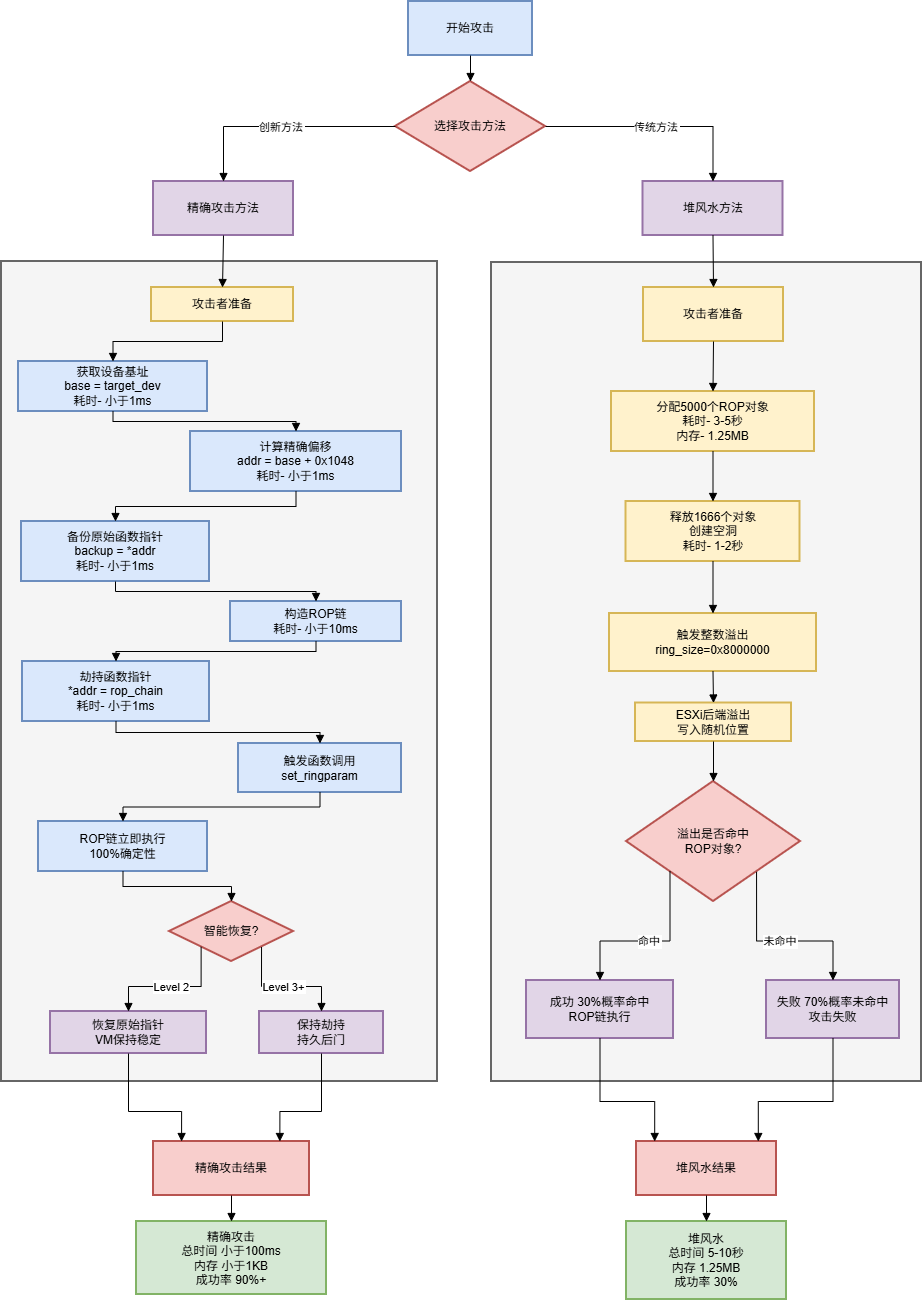

The diagram above was exported from draw.io. Its source (the exported page's mxGraphModel, read from the mxfile embedded in the PNG):
<mxGraphModel dx="1888" dy="840" grid="1" gridSize="10" guides="1" tooltips="1" connect="1" arrows="1" fold="1" page="1" pageScale="1" pageWidth="827" pageHeight="1169" math="0" shadow="0">
  <root>
    <mxCell id="0" />
    <mxCell id="1" parent="0" />
    <mxCell id="xUzI9RGMYAZlCXcwWmP0-1" value="" style="whiteSpace=wrap;strokeWidth=2;fillColor=#f5f5f5;fontColor=#333333;strokeColor=#666666;" parent="1" vertex="1">
      <mxGeometry x="20" y="450" width="436" height="820" as="geometry" />
    </mxCell>
    <mxCell id="xUzI9RGMYAZlCXcwWmP0-2" value="" style="whiteSpace=wrap;strokeWidth=2;fillColor=#f5f5f5;fontColor=#333333;strokeColor=#666666;" parent="1" vertex="1">
      <mxGeometry x="510" y="451" width="430" height="819" as="geometry" />
    </mxCell>
    <mxCell id="xUzI9RGMYAZlCXcwWmP0-3" value="开始攻击" style="whiteSpace=wrap;strokeWidth=2;fillColor=#dae8fc;strokeColor=#6c8ebf;" parent="1" vertex="1">
      <mxGeometry x="427" y="190" width="124" height="54" as="geometry" />
    </mxCell>
    <mxCell id="xUzI9RGMYAZlCXcwWmP0-4" value="选择攻击方法" style="rhombus;strokeWidth=2;whiteSpace=wrap;fillColor=#f8cecc;strokeColor=#b85450;" parent="1" vertex="1">
      <mxGeometry x="414" y="270" width="150" height="90" as="geometry" />
    </mxCell>
    <mxCell id="xUzI9RGMYAZlCXcwWmP0-5" value="堆风水方法" style="whiteSpace=wrap;strokeWidth=2;fillColor=#e1d5e7;strokeColor=#9673a6;" parent="1" vertex="1">
      <mxGeometry x="661.5" y="370" width="140" height="54" as="geometry" />
    </mxCell>
    <mxCell id="xUzI9RGMYAZlCXcwWmP0-6" value="精确攻击方法" style="whiteSpace=wrap;strokeWidth=2;fillColor=#e1d5e7;strokeColor=#9673a6;" parent="1" vertex="1">
      <mxGeometry x="172" y="370" width="140" height="54" as="geometry" />
    </mxCell>
    <mxCell id="xUzI9RGMYAZlCXcwWmP0-7" value="攻击者准备" style="whiteSpace=wrap;strokeWidth=2;fillColor=#fff2cc;strokeColor=#d6b656;" parent="1" vertex="1">
      <mxGeometry x="662" y="476" width="140" height="54" as="geometry" />
    </mxCell>
    <mxCell id="xUzI9RGMYAZlCXcwWmP0-8" value="分配5000个ROP对象&#10;耗时- 3-5秒&#10;内存- 1.25MB" style="whiteSpace=wrap;strokeWidth=2;fillColor=#fff2cc;strokeColor=#d6b656;" parent="1" vertex="1">
      <mxGeometry x="630" y="580" width="203" height="60" as="geometry" />
    </mxCell>
    <mxCell id="xUzI9RGMYAZlCXcwWmP0-9" value="释放1666个对象&#10;创建空洞&#10;耗时- 1-2秒" style="whiteSpace=wrap;strokeWidth=2;fillColor=#fff2cc;strokeColor=#d6b656;" parent="1" vertex="1">
      <mxGeometry x="644.5" y="690" width="174" height="60" as="geometry" />
    </mxCell>
    <mxCell id="xUzI9RGMYAZlCXcwWmP0-10" value="触发整数溢出&#10;ring_size=0x8000000" style="whiteSpace=wrap;strokeWidth=2;fillColor=#fff2cc;strokeColor=#d6b656;" parent="1" vertex="1">
      <mxGeometry x="628" y="802" width="207" height="58" as="geometry" />
    </mxCell>
    <mxCell id="xUzI9RGMYAZlCXcwWmP0-11" value="ESXi后端溢出&#10;写入随机位置" style="whiteSpace=wrap;strokeWidth=2;fillColor=#fff2cc;strokeColor=#d6b656;" parent="1" vertex="1">
      <mxGeometry x="654" y="891.5" width="156" height="38.5" as="geometry" />
    </mxCell>
    <mxCell id="xUzI9RGMYAZlCXcwWmP0-12" value="溢出是否命中&#10;ROP对象?" style="rhombus;strokeWidth=2;whiteSpace=wrap;fillColor=#f8cecc;strokeColor=#b85450;" parent="1" vertex="1">
      <mxGeometry x="645" y="970" width="174" height="120" as="geometry" />
    </mxCell>
    <mxCell id="xUzI9RGMYAZlCXcwWmP0-13" value="成功 30%概率命中&#10;ROP链执行" style="whiteSpace=wrap;strokeWidth=2;fillColor=#e1d5e7;strokeColor=#9673a6;" parent="1" vertex="1">
      <mxGeometry x="545" y="1169" width="147" height="58" as="geometry" />
    </mxCell>
    <mxCell id="xUzI9RGMYAZlCXcwWmP0-14" value="失败 70%概率未命中&#10;攻击失败" style="whiteSpace=wrap;strokeWidth=2;fillColor=#e1d5e7;strokeColor=#9673a6;" parent="1" vertex="1">
      <mxGeometry x="785" y="1169" width="133" height="58" as="geometry" />
    </mxCell>
    <mxCell id="xUzI9RGMYAZlCXcwWmP0-15" value="攻击者准备" style="whiteSpace=wrap;strokeWidth=2;fillColor=#fff2cc;strokeColor=#d6b656;" parent="1" vertex="1">
      <mxGeometry x="170" y="476" width="142" height="34" as="geometry" />
    </mxCell>
    <mxCell id="xUzI9RGMYAZlCXcwWmP0-16" value="获取设备基址&#10;base = target_dev&#10;耗时- 小于1ms" style="whiteSpace=wrap;strokeWidth=2;fillColor=#dae8fc;strokeColor=#6c8ebf;" parent="1" vertex="1">
      <mxGeometry x="37" y="550" width="189" height="50" as="geometry" />
    </mxCell>
    <mxCell id="xUzI9RGMYAZlCXcwWmP0-17" value="计算精确偏移&#10;addr = base + 0x1048&#10;耗时- 小于1ms" style="whiteSpace=wrap;strokeWidth=2;fillColor=#dae8fc;strokeColor=#6c8ebf;" parent="1" vertex="1">
      <mxGeometry x="209" y="620" width="211" height="60" as="geometry" />
    </mxCell>
    <mxCell id="xUzI9RGMYAZlCXcwWmP0-18" value="备份原始函数指针&#10;backup = *addr&#10;耗时- 小于1ms" style="whiteSpace=wrap;strokeWidth=2;fillColor=#dae8fc;strokeColor=#6c8ebf;" parent="1" vertex="1">
      <mxGeometry x="40" y="710" width="188" height="60" as="geometry" />
    </mxCell>
    <mxCell id="xUzI9RGMYAZlCXcwWmP0-19" value="构造ROP链&#10;耗时- 小于10ms" style="whiteSpace=wrap;strokeWidth=2;fillColor=#dae8fc;strokeColor=#6c8ebf;" parent="1" vertex="1">
      <mxGeometry x="249" y="790" width="171" height="40" as="geometry" />
    </mxCell>
    <mxCell id="xUzI9RGMYAZlCXcwWmP0-20" value="劫持函数指针&#10;*addr = rop_chain&#10;耗时- 小于1ms" style="whiteSpace=wrap;strokeWidth=2;fillColor=#dae8fc;strokeColor=#6c8ebf;" parent="1" vertex="1">
      <mxGeometry x="41" y="850" width="187" height="60" as="geometry" />
    </mxCell>
    <mxCell id="xUzI9RGMYAZlCXcwWmP0-21" value="触发函数调用&#10;set_ringparam" style="whiteSpace=wrap;strokeWidth=2;fillColor=#dae8fc;strokeColor=#6c8ebf;" parent="1" vertex="1">
      <mxGeometry x="257" y="932" width="163" height="49" as="geometry" />
    </mxCell>
    <mxCell id="xUzI9RGMYAZlCXcwWmP0-22" value="ROP链立即执行&#10;100%确定性" style="whiteSpace=wrap;strokeWidth=2;fillColor=#dae8fc;strokeColor=#6c8ebf;" parent="1" vertex="1">
      <mxGeometry x="57" y="1010" width="169" height="50" as="geometry" />
    </mxCell>
    <mxCell id="xUzI9RGMYAZlCXcwWmP0-23" value="智能恢复?" style="rhombus;strokeWidth=2;whiteSpace=wrap;fillColor=#f8cecc;strokeColor=#b85450;" parent="1" vertex="1">
      <mxGeometry x="188" y="1090" width="124" height="60" as="geometry" />
    </mxCell>
    <mxCell id="xUzI9RGMYAZlCXcwWmP0-24" value="恢复原始指针&#10;VM保持稳定" style="whiteSpace=wrap;strokeWidth=2;fillColor=#e1d5e7;strokeColor=#9673a6;" parent="1" vertex="1">
      <mxGeometry x="69" y="1200" width="156" height="42" as="geometry" />
    </mxCell>
    <mxCell id="xUzI9RGMYAZlCXcwWmP0-25" value="保持劫持&#10;持久后门" style="whiteSpace=wrap;strokeWidth=2;fillColor=#e1d5e7;strokeColor=#9673a6;" parent="1" vertex="1">
      <mxGeometry x="278" y="1200" width="124" height="42" as="geometry" />
    </mxCell>
    <mxCell id="xUzI9RGMYAZlCXcwWmP0-26" value="堆风水结果" style="whiteSpace=wrap;strokeWidth=2;fillColor=#f8cecc;strokeColor=#b85450;" parent="1" vertex="1">
      <mxGeometry x="655" y="1330" width="140" height="54" as="geometry" />
    </mxCell>
    <mxCell id="xUzI9RGMYAZlCXcwWmP0-27" value="精确攻击结果" style="whiteSpace=wrap;strokeWidth=2;fillColor=#f8cecc;strokeColor=#b85450;" parent="1" vertex="1">
      <mxGeometry x="172" y="1330" width="156" height="54" as="geometry" />
    </mxCell>
    <mxCell id="xUzI9RGMYAZlCXcwWmP0-28" value="堆风水&#10;总时间 5-10秒&#10;内存 1.25MB&#10;成功率 30%" style="whiteSpace=wrap;strokeWidth=2;fillColor=#d5e8d4;strokeColor=#82b366;" parent="1" vertex="1">
      <mxGeometry x="645" y="1410" width="160" height="78" as="geometry" />
    </mxCell>
    <mxCell id="xUzI9RGMYAZlCXcwWmP0-29" value="精确攻击&#10;总时间 小于100ms&#10;内存 小于1KB&#10;成功率 90%+" style="whiteSpace=wrap;strokeWidth=2;fillColor=#d5e8d4;strokeColor=#82b366;" parent="1" vertex="1">
      <mxGeometry x="155" y="1410" width="190" height="73" as="geometry" />
    </mxCell>
    <mxCell id="xUzI9RGMYAZlCXcwWmP0-30" value="" style="curved=1;startArrow=none;endArrow=block;exitX=0.5;exitY=1;entryX=0.5;entryY=0;rounded=0;" parent="1" source="xUzI9RGMYAZlCXcwWmP0-3" target="xUzI9RGMYAZlCXcwWmP0-4" edge="1">
      <mxGeometry relative="1" as="geometry">
        <Array as="points" />
      </mxGeometry>
    </mxCell>
    <mxCell id="xUzI9RGMYAZlCXcwWmP0-31" value="传统方法" style="startArrow=none;endArrow=block;exitX=1;exitY=0.5;entryX=0.5;entryY=0;rounded=0;edgeStyle=orthogonalEdgeStyle;exitDx=0;exitDy=0;" parent="1" source="xUzI9RGMYAZlCXcwWmP0-4" target="xUzI9RGMYAZlCXcwWmP0-5" edge="1">
      <mxGeometry relative="1" as="geometry" />
    </mxCell>
    <mxCell id="xUzI9RGMYAZlCXcwWmP0-32" value="创新方法" style="startArrow=none;endArrow=block;exitX=0;exitY=0.5;entryX=0.5;entryY=0;rounded=0;edgeStyle=orthogonalEdgeStyle;exitDx=0;exitDy=0;" parent="1" source="xUzI9RGMYAZlCXcwWmP0-4" target="xUzI9RGMYAZlCXcwWmP0-6" edge="1">
      <mxGeometry relative="1" as="geometry" />
    </mxCell>
    <mxCell id="xUzI9RGMYAZlCXcwWmP0-33" value="" style="curved=1;startArrow=none;endArrow=block;exitX=0.5;exitY=1;entryX=0.5;entryY=0;rounded=0;" parent="1" source="xUzI9RGMYAZlCXcwWmP0-7" target="xUzI9RGMYAZlCXcwWmP0-8" edge="1">
      <mxGeometry relative="1" as="geometry">
        <Array as="points" />
      </mxGeometry>
    </mxCell>
    <mxCell id="xUzI9RGMYAZlCXcwWmP0-34" value="" style="curved=1;startArrow=none;endArrow=block;exitX=0.5;exitY=1;entryX=0.5;entryY=0;rounded=0;" parent="1" source="xUzI9RGMYAZlCXcwWmP0-8" target="xUzI9RGMYAZlCXcwWmP0-9" edge="1">
      <mxGeometry relative="1" as="geometry">
        <Array as="points" />
      </mxGeometry>
    </mxCell>
    <mxCell id="xUzI9RGMYAZlCXcwWmP0-35" value="" style="curved=1;startArrow=none;endArrow=block;exitX=0.5;exitY=1;entryX=0.5;entryY=0;rounded=0;" parent="1" source="xUzI9RGMYAZlCXcwWmP0-9" target="xUzI9RGMYAZlCXcwWmP0-10" edge="1">
      <mxGeometry relative="1" as="geometry">
        <Array as="points" />
      </mxGeometry>
    </mxCell>
    <mxCell id="xUzI9RGMYAZlCXcwWmP0-36" value="" style="curved=1;startArrow=none;endArrow=block;exitX=0.5;exitY=1;entryX=0.5;entryY=0;rounded=0;" parent="1" source="xUzI9RGMYAZlCXcwWmP0-10" target="xUzI9RGMYAZlCXcwWmP0-11" edge="1">
      <mxGeometry relative="1" as="geometry">
        <Array as="points" />
      </mxGeometry>
    </mxCell>
    <mxCell id="xUzI9RGMYAZlCXcwWmP0-37" value="" style="curved=1;startArrow=none;endArrow=block;exitX=0.5;exitY=1;entryX=0.5;entryY=0;rounded=0;" parent="1" source="xUzI9RGMYAZlCXcwWmP0-11" target="xUzI9RGMYAZlCXcwWmP0-12" edge="1">
      <mxGeometry relative="1" as="geometry">
        <Array as="points" />
      </mxGeometry>
    </mxCell>
    <mxCell id="xUzI9RGMYAZlCXcwWmP0-38" value="命中" style="startArrow=none;endArrow=block;exitX=0;exitY=1;entryX=0.5;entryY=0;rounded=0;edgeStyle=orthogonalEdgeStyle;" parent="1" source="xUzI9RGMYAZlCXcwWmP0-12" target="xUzI9RGMYAZlCXcwWmP0-13" edge="1">
      <mxGeometry relative="1" as="geometry" />
    </mxCell>
    <mxCell id="xUzI9RGMYAZlCXcwWmP0-39" value="未命中" style="startArrow=none;endArrow=block;exitX=0.99;exitY=1;entryX=0.5;entryY=0;rounded=0;edgeStyle=orthogonalEdgeStyle;" parent="1" source="xUzI9RGMYAZlCXcwWmP0-12" target="xUzI9RGMYAZlCXcwWmP0-14" edge="1">
      <mxGeometry relative="1" as="geometry" />
    </mxCell>
    <mxCell id="xUzI9RGMYAZlCXcwWmP0-40" value="" style="curved=1;startArrow=none;endArrow=block;exitX=0.5;exitY=1;entryX=0.5;entryY=0;rounded=0;" parent="1" source="xUzI9RGMYAZlCXcwWmP0-5" target="xUzI9RGMYAZlCXcwWmP0-7" edge="1">
      <mxGeometry relative="1" as="geometry">
        <Array as="points" />
      </mxGeometry>
    </mxCell>
    <mxCell id="xUzI9RGMYAZlCXcwWmP0-41" value="" style="startArrow=none;endArrow=block;exitX=0.5;exitY=1;entryX=0.5;entryY=0;rounded=0;edgeStyle=orthogonalEdgeStyle;" parent="1" source="xUzI9RGMYAZlCXcwWmP0-15" target="xUzI9RGMYAZlCXcwWmP0-16" edge="1">
      <mxGeometry relative="1" as="geometry" />
    </mxCell>
    <mxCell id="xUzI9RGMYAZlCXcwWmP0-42" value="" style="startArrow=none;endArrow=block;exitX=0.5;exitY=1;entryX=0.5;entryY=0;rounded=0;edgeStyle=orthogonalEdgeStyle;" parent="1" source="xUzI9RGMYAZlCXcwWmP0-16" target="xUzI9RGMYAZlCXcwWmP0-17" edge="1">
      <mxGeometry relative="1" as="geometry" />
    </mxCell>
    <mxCell id="xUzI9RGMYAZlCXcwWmP0-43" value="" style="startArrow=none;endArrow=block;exitX=0.5;exitY=1;entryX=0.5;entryY=0;rounded=0;edgeStyle=orthogonalEdgeStyle;" parent="1" source="xUzI9RGMYAZlCXcwWmP0-17" target="xUzI9RGMYAZlCXcwWmP0-18" edge="1">
      <mxGeometry relative="1" as="geometry" />
    </mxCell>
    <mxCell id="xUzI9RGMYAZlCXcwWmP0-44" value="" style="startArrow=none;endArrow=block;exitX=0.5;exitY=1;entryX=0.5;entryY=0;rounded=0;edgeStyle=orthogonalEdgeStyle;" parent="1" source="xUzI9RGMYAZlCXcwWmP0-18" target="xUzI9RGMYAZlCXcwWmP0-19" edge="1">
      <mxGeometry relative="1" as="geometry" />
    </mxCell>
    <mxCell id="xUzI9RGMYAZlCXcwWmP0-45" value="" style="startArrow=none;endArrow=block;exitX=0.5;exitY=1;entryX=0.5;entryY=0;rounded=0;edgeStyle=orthogonalEdgeStyle;" parent="1" source="xUzI9RGMYAZlCXcwWmP0-19" target="xUzI9RGMYAZlCXcwWmP0-20" edge="1">
      <mxGeometry relative="1" as="geometry" />
    </mxCell>
    <mxCell id="xUzI9RGMYAZlCXcwWmP0-46" value="" style="startArrow=none;endArrow=block;exitX=0.5;exitY=1;entryX=0.5;entryY=0;rounded=0;edgeStyle=orthogonalEdgeStyle;" parent="1" source="xUzI9RGMYAZlCXcwWmP0-20" target="xUzI9RGMYAZlCXcwWmP0-21" edge="1">
      <mxGeometry relative="1" as="geometry" />
    </mxCell>
    <mxCell id="xUzI9RGMYAZlCXcwWmP0-47" value="" style="startArrow=none;endArrow=block;exitX=0.5;exitY=1;entryX=0.5;entryY=0;rounded=0;edgeStyle=orthogonalEdgeStyle;" parent="1" source="xUzI9RGMYAZlCXcwWmP0-21" target="xUzI9RGMYAZlCXcwWmP0-22" edge="1">
      <mxGeometry relative="1" as="geometry" />
    </mxCell>
    <mxCell id="xUzI9RGMYAZlCXcwWmP0-48" value="" style="startArrow=none;endArrow=block;exitX=0.5;exitY=1;entryX=0.5;entryY=0;rounded=0;edgeStyle=orthogonalEdgeStyle;" parent="1" source="xUzI9RGMYAZlCXcwWmP0-22" target="xUzI9RGMYAZlCXcwWmP0-23" edge="1">
      <mxGeometry relative="1" as="geometry" />
    </mxCell>
    <mxCell id="xUzI9RGMYAZlCXcwWmP0-49" value="Level 2" style="startArrow=none;endArrow=block;exitX=0.02;exitY=1;entryX=0.5;entryY=0;rounded=0;edgeStyle=orthogonalEdgeStyle;" parent="1" source="xUzI9RGMYAZlCXcwWmP0-23" target="xUzI9RGMYAZlCXcwWmP0-24" edge="1">
      <mxGeometry relative="1" as="geometry" />
    </mxCell>
    <mxCell id="xUzI9RGMYAZlCXcwWmP0-50" value="Level 3+" style="startArrow=none;endArrow=block;exitX=0.97;exitY=1;entryX=0.5;entryY=0;rounded=0;edgeStyle=orthogonalEdgeStyle;" parent="1" source="xUzI9RGMYAZlCXcwWmP0-23" target="xUzI9RGMYAZlCXcwWmP0-25" edge="1">
      <mxGeometry relative="1" as="geometry" />
    </mxCell>
    <mxCell id="xUzI9RGMYAZlCXcwWmP0-51" value="" style="curved=1;startArrow=none;endArrow=block;exitX=0.5;exitY=1;entryX=0.5;entryY=0;rounded=0;" parent="1" source="xUzI9RGMYAZlCXcwWmP0-6" target="xUzI9RGMYAZlCXcwWmP0-15" edge="1">
      <mxGeometry relative="1" as="geometry">
        <Array as="points" />
      </mxGeometry>
    </mxCell>
    <mxCell id="xUzI9RGMYAZlCXcwWmP0-52" value="" style="startArrow=none;endArrow=block;exitX=0.5;exitY=1;entryX=0.13;entryY=0;rounded=0;edgeStyle=orthogonalEdgeStyle;" parent="1" source="xUzI9RGMYAZlCXcwWmP0-13" target="xUzI9RGMYAZlCXcwWmP0-26" edge="1">
      <mxGeometry relative="1" as="geometry">
        <Array as="points">
          <mxPoint x="619" y="1290" />
          <mxPoint x="673" y="1290" />
        </Array>
      </mxGeometry>
    </mxCell>
    <mxCell id="xUzI9RGMYAZlCXcwWmP0-53" value="" style="startArrow=none;endArrow=block;exitX=0.5;exitY=1;entryX=0.87;entryY=0;rounded=0;edgeStyle=orthogonalEdgeStyle;" parent="1" source="xUzI9RGMYAZlCXcwWmP0-14" target="xUzI9RGMYAZlCXcwWmP0-26" edge="1">
      <mxGeometry relative="1" as="geometry">
        <Array as="points">
          <mxPoint x="852" y="1290" />
          <mxPoint x="777" y="1290" />
        </Array>
      </mxGeometry>
    </mxCell>
    <mxCell id="xUzI9RGMYAZlCXcwWmP0-54" value="" style="startArrow=none;endArrow=block;exitX=0.5;exitY=1;entryX=0.18;entryY=0;rounded=0;edgeStyle=orthogonalEdgeStyle;" parent="1" source="xUzI9RGMYAZlCXcwWmP0-24" target="xUzI9RGMYAZlCXcwWmP0-27" edge="1">
      <mxGeometry relative="1" as="geometry">
        <Array as="points">
          <mxPoint x="147" y="1300" />
          <mxPoint x="200" y="1300" />
        </Array>
      </mxGeometry>
    </mxCell>
    <mxCell id="xUzI9RGMYAZlCXcwWmP0-55" value="" style="startArrow=none;endArrow=block;exitX=0.5;exitY=1;entryX=0.81;entryY=0;rounded=0;edgeStyle=orthogonalEdgeStyle;" parent="1" source="xUzI9RGMYAZlCXcwWmP0-25" target="xUzI9RGMYAZlCXcwWmP0-27" edge="1">
      <mxGeometry relative="1" as="geometry">
        <Array as="points">
          <mxPoint x="340" y="1300" />
          <mxPoint x="298" y="1300" />
        </Array>
      </mxGeometry>
    </mxCell>
    <mxCell id="xUzI9RGMYAZlCXcwWmP0-56" value="" style="curved=1;startArrow=none;endArrow=block;exitX=0.5;exitY=1;entryX=0.5;entryY=0;rounded=0;" parent="1" source="xUzI9RGMYAZlCXcwWmP0-26" target="xUzI9RGMYAZlCXcwWmP0-28" edge="1">
      <mxGeometry relative="1" as="geometry">
        <Array as="points" />
      </mxGeometry>
    </mxCell>
    <mxCell id="xUzI9RGMYAZlCXcwWmP0-57" value="" style="curved=1;startArrow=none;endArrow=block;exitX=0.5;exitY=1;entryX=0.5;entryY=0;rounded=0;" parent="1" source="xUzI9RGMYAZlCXcwWmP0-27" target="xUzI9RGMYAZlCXcwWmP0-29" edge="1">
      <mxGeometry relative="1" as="geometry">
        <Array as="points" />
      </mxGeometry>
    </mxCell>
    <mxCell id="ahvaecqISPCuXOGCfcfB-1" style="edgeStyle=orthogonalEdgeStyle;rounded=0;orthogonalLoop=1;jettySize=auto;html=1;exitX=0.5;exitY=1;exitDx=0;exitDy=0;" parent="1" source="xUzI9RGMYAZlCXcwWmP0-2" target="xUzI9RGMYAZlCXcwWmP0-2" edge="1">
      <mxGeometry relative="1" as="geometry" />
    </mxCell>
  </root>
</mxGraphModel>